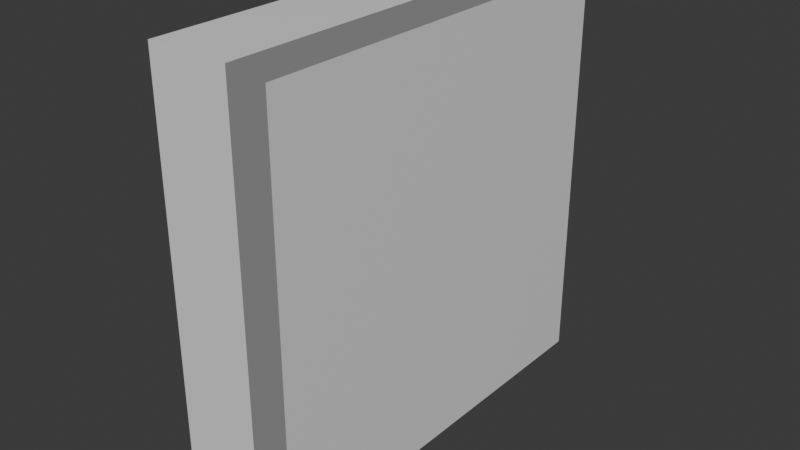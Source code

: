 # Source: WallSegment.blend  (saved by Blender 4.5.88; exported with 4.5.12 LTS)
import bpy
from mathutils import Matrix  # noqa: F401  (used for matrix-valued properties, if any)

bpy.ops.wm.read_factory_settings(use_empty=True)
scene = bpy.context.scene
scene.name = 'Scene'

# ---- collections
col_collection = bpy.data.collections.new('Collection'); scene.collection.children.link(col_collection)

# ---- materials (node trees are filled in below, after node groups)
mat_material_027 = bpy.data.materials.new('Material.027')
mat_material_027.alpha_threshold = 0.0
mat_material_027.roughness = 0.5
mat_material_027.line_color = (0.0, 0.0, 0.0, 1.0)
mat_material = bpy.data.materials.new('Material')

# ---- material node trees
mat_material_027.use_nodes = True; mat_material_027.node_tree.nodes.clear()
_N = mat_material_027.node_tree.nodes; _L = mat_material_027.node_tree.links
n0 = _N.new('ShaderNodeOutputMaterial'); n0.name = 'Material Output'; n0.location = (200, 100)
n1 = _N.new('ShaderNodeBsdfPrincipled'); n1.name = 'Principled BSDF'; n1.location = (-200, 100)
n1.inputs[3].default_value = 1.45
_L.new(n1.outputs[0], n0.inputs[0])
n0.is_active_output = True
mat_material.use_nodes = True; mat_material.node_tree.nodes.clear()
_N = mat_material.node_tree.nodes; _L = mat_material.node_tree.links
n0 = _N.new('ShaderNodeBsdfPrincipled'); n0.name = 'Principled BSDF'; n0.location = (-200, 100)
n0.inputs[0].default_value = (0.2307, 0.2307, 0.2307, 1.0)
n1 = _N.new('ShaderNodeOutputMaterial'); n1.name = 'Material Output'; n1.location = (200, 100)
_L.new(n0.outputs[0], n1.inputs[0])
n1.is_active_output = True

# ---- world
world_world = bpy.data.worlds.new('World'); scene.world = world_world
world_world.use_nodes = True; world_world.node_tree.nodes.clear()
_N = world_world.node_tree.nodes; _L = world_world.node_tree.links
n0 = _N.new('ShaderNodeOutputWorld'); n0.name = 'World Output'; n0.location = (200, 100)
n1 = _N.new('ShaderNodeBackground'); n1.name = 'Background'; n1.location = (-200, 100)
n1.inputs[0].default_value = (0.05088, 0.05088, 0.05088, 1.0)
_L.new(n1.outputs[0], n0.inputs[0])
n0.is_active_output = True
world_world.color = (0.05088, 0.05088, 0.05088)
world_world.sun_shadow_jitter_overblur = 0.0

# ---- meshes
me_cube_027 = bpy.data.meshes.new('Cube.027')
me_cube_027.from_pydata([(1.0, 0.95, 0.95), (1.0, 0.95, -0.95), (1.0, -0.95, 0.95), (1.0, -0.95, -0.95), (-1.0, 1.0, 1.0), (-1.0, 1.0, -1.0), (-1.0, -1.0, 1.0), (-1.0, -1.0, -1.0), (0.5, 1.0, -1.0), (0.5, -1.0, 1.0), (0.5, -1.0, -1.0), (0.5, 1.0, 1.0)], [], [(11, 4, 6, 9), (10, 9, 6, 7), (7, 6, 4, 5), (8, 1, 3, 10), (1, 0, 2, 3), (8, 11, 0, 1), (5, 4, 11, 8), (5, 8, 10, 7), (3, 2, 9, 10), (0, 11, 9, 2)])
me_cube_027.polygons.foreach_set('material_index', [0, 0, 0, 1, 0, 1, 0, 0, 1, 1])
_uv = me_cube_027.uv_layers.new(name='UVMap')
_uv.uv.foreach_set('vector', [0.6875, 0.5, 0.875, 0.5, 0.875, 0.75, 0.6875, 0.75, 0.375, 0.8125, 0.625, 0.8125, 0.625, 1.0, 0.375, 1.0, 0.375, 0.0, 0.625, 0.0, 0.625, 0.25, 0.375, 0.25, 0.3125, 0.5, 0.375, 0.5, 0.375, 0.75, 0.3125, 0.75, 0.375, 0.5, 0.625, 0.5, 0.625, 0.75, 0.375, 0.75, 0.375, 0.4375, 0.625, 0.4375, 0.625, 0.5, 0.375, 0.5, 0.375, 0.25, 0.625, 0.25, 0.625, 0.4375, 0.375, 0.4375, 0.125, 0.5, 0.3125, 0.5, 0.3125, 0.75, 0.125, 0.75, 0.375, 0.75, 0.625, 0.75, 0.625, 0.8125, 0.375, 0.8125, 0.625, 0.5, 0.6875, 0.5, 0.6875, 0.75, 0.625, 0.75])
me_cube_027.materials.append(mat_material_027)
me_cube_027.materials.append(mat_material)
me_cube_027.use_mirror_vertex_groups = False
me_cube_027.update()

# ---- objects
ob_wall_segment = bpy.data.objects.new('Wall Segment', me_cube_027)

# ---- transforms, parenting, visibility, modifiers, constraints
ob_wall_segment.location = (0.0, 0.0, 0.0)
ob_wall_segment.scale = (0.25, 1.0, 1.0)
ob_wall_segment.lock_rotations_4d = False
ob_wall_segment.empty_display_type = 'ARROWS'
ob_wall_segment.lineart.crease_threshold = 0.0

# ---- collection membership
col_collection.objects.link(ob_wall_segment)

# ---- scene / render settings (as saved in the file)
scene.frame_start = 1; scene.frame_end = 250; scene.frame_set(1)
scene.render.engine = 'BLENDER_EEVEE_NEXT'
bpy.context.view_layer.update()

# ---- added for rendering (the .blend has no active camera and no usable light): camera, sun
cam_auto = bpy.data.cameras.new('AutoCamera')
cam_auto.lens = 50.0
cam_auto.sensor_width = 36.0
cam_auto.clip_end = 1000.0
ob_auto_camera = bpy.data.objects.new('AutoCamera', cam_auto)
scene.collection.objects.link(ob_auto_camera)
ob_auto_camera.location = (2.65751, -3.18901, 2.126)
ob_auto_camera.rotation_euler = (1.09748, -7.21219e-08, 0.694738)
scene.camera = ob_auto_camera
light_auto_sun = bpy.data.lights.new('AutoSun', 'SUN')
light_auto_sun.energy = 3.0
light_auto_sun.angle = 0.0523599
ob_auto_sun = bpy.data.objects.new('AutoSun', light_auto_sun)
scene.collection.objects.link(ob_auto_sun)
ob_auto_sun.rotation_euler = (0.872665, 0.174533, 0.523599)
bpy.context.view_layer.update()
